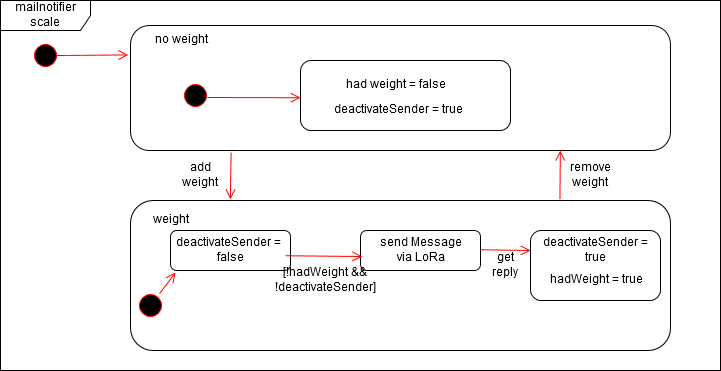

The diagram above was exported from draw.io. Its source (the exported page's mxGraphModel, read from the mxfile embedded in the PNG):
<mxGraphModel dx="349" dy="202" grid="1" gridSize="10" guides="1" tooltips="1" connect="1" arrows="1" fold="1" page="1" pageScale="1" pageWidth="827" pageHeight="1169" math="0" shadow="0">
  <root>
    <mxCell id="0" />
    <mxCell id="1" parent="0" />
    <mxCell id="Ve9h49vpoIss1jepafKZ-5" value="mailnotifier scale" style="shape=umlFrame;whiteSpace=wrap;html=1;width=90;height=30;" vertex="1" parent="1">
      <mxGeometry x="40" y="40" width="720" height="370" as="geometry" />
    </mxCell>
    <mxCell id="Ve9h49vpoIss1jepafKZ-7" value="" style="ellipse;html=1;shape=startState;fillColor=#000000;strokeColor=#ff0000;" vertex="1" parent="1">
      <mxGeometry x="70" y="80" width="30" height="30" as="geometry" />
    </mxCell>
    <mxCell id="Ve9h49vpoIss1jepafKZ-8" value="" style="html=1;verticalAlign=bottom;endArrow=open;endSize=8;strokeColor=#ff0000;entryX=-0.004;entryY=0.235;entryDx=0;entryDy=0;entryPerimeter=0;" edge="1" parent="1" target="Ve9h49vpoIss1jepafKZ-13">
      <mxGeometry relative="1" as="geometry">
        <mxPoint x="160" y="94" as="targetPoint" />
        <mxPoint x="96" y="95" as="sourcePoint" />
      </mxGeometry>
    </mxCell>
    <mxCell id="Ve9h49vpoIss1jepafKZ-13" value="" style="rounded=1;whiteSpace=wrap;html=1;" vertex="1" parent="1">
      <mxGeometry x="170" y="65" width="540" height="125" as="geometry" />
    </mxCell>
    <mxCell id="Ve9h49vpoIss1jepafKZ-14" value="no weight" style="text;html=1;strokeColor=none;fillColor=none;align=center;verticalAlign=middle;whiteSpace=wrap;rounded=0;" vertex="1" parent="1">
      <mxGeometry x="190" y="70" width="60" height="20" as="geometry" />
    </mxCell>
    <mxCell id="Ve9h49vpoIss1jepafKZ-15" value="" style="rounded=1;whiteSpace=wrap;html=1;" vertex="1" parent="1">
      <mxGeometry x="170" y="240" width="540" height="150" as="geometry" />
    </mxCell>
    <mxCell id="Ve9h49vpoIss1jepafKZ-16" value="weight" style="text;html=1;strokeColor=none;fillColor=none;align=center;verticalAlign=middle;whiteSpace=wrap;rounded=0;" vertex="1" parent="1">
      <mxGeometry x="190" y="250" width="40" height="20" as="geometry" />
    </mxCell>
    <mxCell id="Ve9h49vpoIss1jepafKZ-18" value="" style="rounded=1;whiteSpace=wrap;html=1;" vertex="1" parent="1">
      <mxGeometry x="340" y="100" width="210" height="70" as="geometry" />
    </mxCell>
    <mxCell id="Ve9h49vpoIss1jepafKZ-19" value="had weight = false" style="text;html=1;strokeColor=none;fillColor=none;align=center;verticalAlign=middle;whiteSpace=wrap;rounded=0;" vertex="1" parent="1">
      <mxGeometry x="345" y="105" width="180" height="40" as="geometry" />
    </mxCell>
    <mxCell id="Ve9h49vpoIss1jepafKZ-21" value="deactivateSender = true" style="text;html=1;strokeColor=none;fillColor=none;align=center;verticalAlign=middle;whiteSpace=wrap;rounded=0;" vertex="1" parent="1">
      <mxGeometry x="350" y="135" width="175" height="30" as="geometry" />
    </mxCell>
    <mxCell id="Ve9h49vpoIss1jepafKZ-23" value="" style="ellipse;html=1;shape=startState;fillColor=#000000;strokeColor=#ff0000;" vertex="1" parent="1">
      <mxGeometry x="220" y="120" width="30" height="30" as="geometry" />
    </mxCell>
    <mxCell id="Ve9h49vpoIss1jepafKZ-24" value="" style="html=1;verticalAlign=bottom;endArrow=open;endSize=8;strokeColor=#ff0000;entryX=0.315;entryY=0.577;entryDx=0;entryDy=0;entryPerimeter=0;" edge="1" parent="1" target="Ve9h49vpoIss1jepafKZ-13">
      <mxGeometry relative="1" as="geometry">
        <mxPoint x="340" y="150" as="targetPoint" />
        <mxPoint x="247" y="137" as="sourcePoint" />
      </mxGeometry>
    </mxCell>
    <mxCell id="Ve9h49vpoIss1jepafKZ-26" value="" style="html=1;verticalAlign=bottom;endArrow=open;endSize=8;strokeColor=#ff0000;entryX=0.185;entryY=-0.007;entryDx=0;entryDy=0;entryPerimeter=0;exitX=0.186;exitY=1.016;exitDx=0;exitDy=0;exitPerimeter=0;" edge="1" parent="1" source="Ve9h49vpoIss1jepafKZ-13" target="Ve9h49vpoIss1jepafKZ-15">
      <mxGeometry relative="1" as="geometry">
        <mxPoint x="266" y="200" as="targetPoint" />
        <mxPoint x="194" y="201" as="sourcePoint" />
      </mxGeometry>
    </mxCell>
    <mxCell id="Ve9h49vpoIss1jepafKZ-27" value="add weight" style="text;html=1;strokeColor=none;fillColor=none;align=center;verticalAlign=middle;whiteSpace=wrap;rounded=0;" vertex="1" parent="1">
      <mxGeometry x="220" y="205" width="40" height="20" as="geometry" />
    </mxCell>
    <mxCell id="Ve9h49vpoIss1jepafKZ-29" value="" style="html=1;verticalAlign=bottom;endArrow=open;endSize=8;strokeColor=#ff0000;exitX=0.795;exitY=-0.007;exitDx=0;exitDy=0;exitPerimeter=0;entryX=0.796;entryY=1;entryDx=0;entryDy=0;entryPerimeter=0;" edge="1" parent="1" source="Ve9h49vpoIss1jepafKZ-15" target="Ve9h49vpoIss1jepafKZ-13">
      <mxGeometry relative="1" as="geometry">
        <mxPoint x="530" y="202" as="targetPoint" />
        <mxPoint x="420.33333333333337" y="201.5" as="sourcePoint" />
      </mxGeometry>
    </mxCell>
    <mxCell id="Ve9h49vpoIss1jepafKZ-30" value="remove weight" style="text;html=1;strokeColor=none;fillColor=none;align=center;verticalAlign=middle;whiteSpace=wrap;rounded=0;" vertex="1" parent="1">
      <mxGeometry x="610" y="205" width="40" height="20" as="geometry" />
    </mxCell>
    <mxCell id="Ve9h49vpoIss1jepafKZ-31" value="" style="rounded=1;whiteSpace=wrap;html=1;" vertex="1" parent="1">
      <mxGeometry x="210" y="270" width="120" height="40" as="geometry" />
    </mxCell>
    <mxCell id="Ve9h49vpoIss1jepafKZ-32" value="deactivateSender =&amp;nbsp; false" style="text;html=1;strokeColor=none;fillColor=none;align=center;verticalAlign=middle;whiteSpace=wrap;rounded=0;" vertex="1" parent="1">
      <mxGeometry x="215" y="280" width="110" height="20" as="geometry" />
    </mxCell>
    <mxCell id="Ve9h49vpoIss1jepafKZ-33" value="" style="ellipse;html=1;shape=startState;fillColor=#000000;strokeColor=#ff0000;" vertex="1" parent="1">
      <mxGeometry x="175" y="330" width="30" height="30" as="geometry" />
    </mxCell>
    <mxCell id="Ve9h49vpoIss1jepafKZ-35" value="" style="html=1;verticalAlign=bottom;endArrow=open;endSize=8;strokeColor=#ff0000;entryX=0.042;entryY=1.05;entryDx=0;entryDy=0;entryPerimeter=0;" edge="1" parent="1" source="Ve9h49vpoIss1jepafKZ-33" target="Ve9h49vpoIss1jepafKZ-31">
      <mxGeometry relative="1" as="geometry">
        <mxPoint x="280" y="249" as="targetPoint" />
        <mxPoint x="280" y="202" as="sourcePoint" />
      </mxGeometry>
    </mxCell>
    <mxCell id="Ve9h49vpoIss1jepafKZ-36" value="" style="rounded=1;whiteSpace=wrap;html=1;" vertex="1" parent="1">
      <mxGeometry x="400" y="270" width="120" height="40" as="geometry" />
    </mxCell>
    <mxCell id="Ve9h49vpoIss1jepafKZ-37" value="send Message via LoRa" style="text;html=1;strokeColor=none;fillColor=none;align=center;verticalAlign=middle;whiteSpace=wrap;rounded=0;" vertex="1" parent="1">
      <mxGeometry x="412.5" y="280" width="95" height="20" as="geometry" />
    </mxCell>
    <mxCell id="Ve9h49vpoIss1jepafKZ-38" value="" style="html=1;verticalAlign=bottom;endArrow=open;endSize=8;strokeColor=#ff0000;entryX=0.015;entryY=0.65;entryDx=0;entryDy=0;exitX=1;exitY=0.75;exitDx=0;exitDy=0;entryPerimeter=0;" edge="1" parent="1" source="Ve9h49vpoIss1jepafKZ-32" target="Ve9h49vpoIss1jepafKZ-36">
      <mxGeometry relative="1" as="geometry">
        <mxPoint x="362" y="317" as="targetPoint" />
        <mxPoint x="362" y="270" as="sourcePoint" />
      </mxGeometry>
    </mxCell>
    <mxCell id="Ve9h49vpoIss1jepafKZ-39" value="[!hadWeight &amp;amp;&amp;amp; !deactivateSender]" style="text;html=1;strokeColor=none;fillColor=none;align=center;verticalAlign=middle;whiteSpace=wrap;rounded=0;" vertex="1" parent="1">
      <mxGeometry x="345" y="310" width="40" height="20" as="geometry" />
    </mxCell>
    <mxCell id="Ve9h49vpoIss1jepafKZ-41" value="" style="html=1;verticalAlign=bottom;endArrow=open;endSize=8;strokeColor=#ff0000;exitX=1;exitY=0.75;exitDx=0;exitDy=0;entryX=0;entryY=0.5;entryDx=0;entryDy=0;" edge="1" parent="1" target="Ve9h49vpoIss1jepafKZ-43">
      <mxGeometry relative="1" as="geometry">
        <mxPoint x="596.8" y="290" as="targetPoint" />
        <mxPoint x="520" y="289.2" as="sourcePoint" />
      </mxGeometry>
    </mxCell>
    <mxCell id="Ve9h49vpoIss1jepafKZ-42" value="" style="rounded=1;whiteSpace=wrap;html=1;" vertex="1" parent="1">
      <mxGeometry x="570" y="270" width="130" height="70" as="geometry" />
    </mxCell>
    <mxCell id="Ve9h49vpoIss1jepafKZ-43" value="deactivateSender = true" style="text;html=1;strokeColor=none;fillColor=none;align=center;verticalAlign=middle;whiteSpace=wrap;rounded=0;" vertex="1" parent="1">
      <mxGeometry x="570" y="280" width="130" height="20" as="geometry" />
    </mxCell>
    <mxCell id="Ve9h49vpoIss1jepafKZ-44" value="hadWeight = true" style="text;html=1;strokeColor=none;fillColor=none;align=center;verticalAlign=middle;whiteSpace=wrap;rounded=0;" vertex="1" parent="1">
      <mxGeometry x="580" y="310" width="110" height="20" as="geometry" />
    </mxCell>
    <mxCell id="Ve9h49vpoIss1jepafKZ-45" value="get reply" style="text;html=1;strokeColor=none;fillColor=none;align=center;verticalAlign=middle;whiteSpace=wrap;rounded=0;" vertex="1" parent="1">
      <mxGeometry x="525" y="295" width="40" height="20" as="geometry" />
    </mxCell>
  </root>
</mxGraphModel>